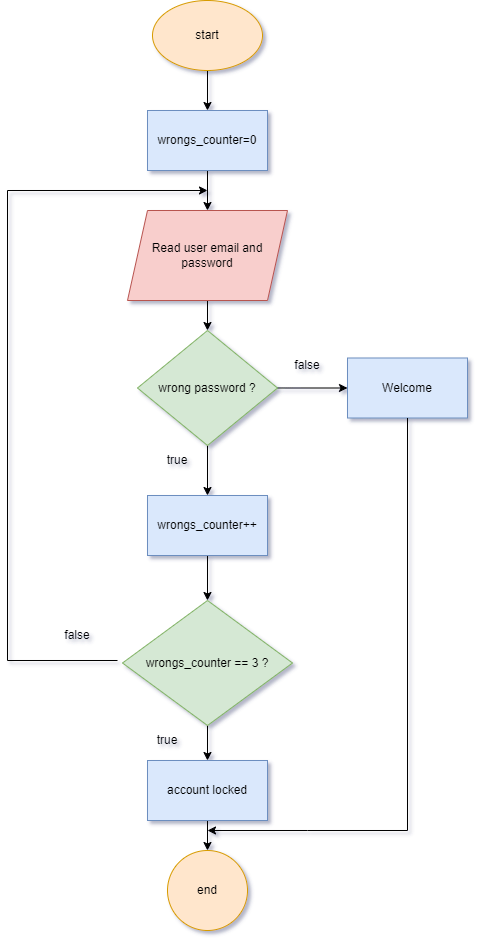

The diagram above was exported from draw.io. Its source (the exported page's mxGraphModel, read from the mxfile embedded in the PNG):
<mxGraphModel dx="1050" dy="541" grid="1" gridSize="10" guides="1" tooltips="1" connect="1" arrows="1" fold="1" page="1" pageScale="1" pageWidth="827" pageHeight="1169" background="#FFFFFF" math="0" shadow="1">
  <root>
    <mxCell id="WIyWlLk6GJQsqaUBKTNV-0" />
    <mxCell id="WIyWlLk6GJQsqaUBKTNV-1" parent="WIyWlLk6GJQsqaUBKTNV-0" />
    <mxCell id="CXpURfibiOhY5WVExFUY-7" value="" style="edgeStyle=orthogonalEdgeStyle;rounded=0;orthogonalLoop=1;jettySize=auto;html=1;" edge="1" parent="WIyWlLk6GJQsqaUBKTNV-1" source="CXpURfibiOhY5WVExFUY-5" target="CXpURfibiOhY5WVExFUY-6">
      <mxGeometry relative="1" as="geometry" />
    </mxCell>
    <mxCell id="CXpURfibiOhY5WVExFUY-5" value="start" style="ellipse;whiteSpace=wrap;html=1;fillColor=#ffe6cc;strokeColor=#d79b00;" vertex="1" parent="WIyWlLk6GJQsqaUBKTNV-1">
      <mxGeometry x="205" y="90" width="110" height="70" as="geometry" />
    </mxCell>
    <mxCell id="CXpURfibiOhY5WVExFUY-9" value="" style="edgeStyle=orthogonalEdgeStyle;rounded=0;orthogonalLoop=1;jettySize=auto;html=1;" edge="1" parent="WIyWlLk6GJQsqaUBKTNV-1" source="CXpURfibiOhY5WVExFUY-6" target="CXpURfibiOhY5WVExFUY-8">
      <mxGeometry relative="1" as="geometry" />
    </mxCell>
    <mxCell id="CXpURfibiOhY5WVExFUY-6" value="wrongs_counter=0" style="whiteSpace=wrap;html=1;fillColor=#dae8fc;strokeColor=#6c8ebf;" vertex="1" parent="WIyWlLk6GJQsqaUBKTNV-1">
      <mxGeometry x="200" y="200" width="120" height="60" as="geometry" />
    </mxCell>
    <mxCell id="CXpURfibiOhY5WVExFUY-11" value="" style="edgeStyle=orthogonalEdgeStyle;rounded=0;orthogonalLoop=1;jettySize=auto;html=1;" edge="1" parent="WIyWlLk6GJQsqaUBKTNV-1" source="CXpURfibiOhY5WVExFUY-8" target="CXpURfibiOhY5WVExFUY-10">
      <mxGeometry relative="1" as="geometry" />
    </mxCell>
    <mxCell id="CXpURfibiOhY5WVExFUY-8" value="Read user email and password" style="shape=parallelogram;perimeter=parallelogramPerimeter;whiteSpace=wrap;html=1;fixedSize=1;fillColor=#f8cecc;strokeColor=#b85450;" vertex="1" parent="WIyWlLk6GJQsqaUBKTNV-1">
      <mxGeometry x="180" y="300" width="160" height="90" as="geometry" />
    </mxCell>
    <mxCell id="CXpURfibiOhY5WVExFUY-13" value="" style="edgeStyle=orthogonalEdgeStyle;rounded=0;orthogonalLoop=1;jettySize=auto;html=1;" edge="1" parent="WIyWlLk6GJQsqaUBKTNV-1" source="CXpURfibiOhY5WVExFUY-10" target="CXpURfibiOhY5WVExFUY-12">
      <mxGeometry relative="1" as="geometry" />
    </mxCell>
    <mxCell id="CXpURfibiOhY5WVExFUY-19" value="" style="edgeStyle=orthogonalEdgeStyle;rounded=0;orthogonalLoop=1;jettySize=auto;html=1;" edge="1" parent="WIyWlLk6GJQsqaUBKTNV-1" source="CXpURfibiOhY5WVExFUY-10" target="CXpURfibiOhY5WVExFUY-18">
      <mxGeometry relative="1" as="geometry" />
    </mxCell>
    <mxCell id="CXpURfibiOhY5WVExFUY-10" value="wrong password ?" style="rhombus;whiteSpace=wrap;html=1;fillColor=#d5e8d4;strokeColor=#82b366;" vertex="1" parent="WIyWlLk6GJQsqaUBKTNV-1">
      <mxGeometry x="190" y="420" width="140" height="115" as="geometry" />
    </mxCell>
    <mxCell id="CXpURfibiOhY5WVExFUY-12" value="Welcome" style="whiteSpace=wrap;html=1;fillColor=#dae8fc;strokeColor=#6c8ebf;" vertex="1" parent="WIyWlLk6GJQsqaUBKTNV-1">
      <mxGeometry x="400" y="447.5" width="120" height="60" as="geometry" />
    </mxCell>
    <mxCell id="CXpURfibiOhY5WVExFUY-15" value="false" style="text;html=1;strokeColor=none;fillColor=none;align=center;verticalAlign=middle;whiteSpace=wrap;rounded=0;" vertex="1" parent="WIyWlLk6GJQsqaUBKTNV-1">
      <mxGeometry x="330" y="440" width="60" height="30" as="geometry" />
    </mxCell>
    <mxCell id="CXpURfibiOhY5WVExFUY-24" value="" style="edgeStyle=orthogonalEdgeStyle;rounded=0;orthogonalLoop=1;jettySize=auto;html=1;" edge="1" parent="WIyWlLk6GJQsqaUBKTNV-1" source="CXpURfibiOhY5WVExFUY-18" target="CXpURfibiOhY5WVExFUY-23">
      <mxGeometry relative="1" as="geometry" />
    </mxCell>
    <mxCell id="CXpURfibiOhY5WVExFUY-18" value="wrongs_counter++" style="whiteSpace=wrap;html=1;fillColor=#dae8fc;strokeColor=#6c8ebf;" vertex="1" parent="WIyWlLk6GJQsqaUBKTNV-1">
      <mxGeometry x="200" y="585" width="120" height="60" as="geometry" />
    </mxCell>
    <mxCell id="CXpURfibiOhY5WVExFUY-20" value="true" style="text;html=1;strokeColor=none;fillColor=none;align=center;verticalAlign=middle;whiteSpace=wrap;rounded=0;" vertex="1" parent="WIyWlLk6GJQsqaUBKTNV-1">
      <mxGeometry x="200" y="535" width="60" height="30" as="geometry" />
    </mxCell>
    <mxCell id="CXpURfibiOhY5WVExFUY-26" value="" style="edgeStyle=orthogonalEdgeStyle;rounded=0;orthogonalLoop=1;jettySize=auto;html=1;" edge="1" parent="WIyWlLk6GJQsqaUBKTNV-1" source="CXpURfibiOhY5WVExFUY-23" target="CXpURfibiOhY5WVExFUY-25">
      <mxGeometry relative="1" as="geometry" />
    </mxCell>
    <mxCell id="CXpURfibiOhY5WVExFUY-23" value="wrongs_counter == 3 ?" style="rhombus;whiteSpace=wrap;html=1;fillColor=#d5e8d4;strokeColor=#82b366;" vertex="1" parent="WIyWlLk6GJQsqaUBKTNV-1">
      <mxGeometry x="175" y="690" width="170" height="125" as="geometry" />
    </mxCell>
    <mxCell id="CXpURfibiOhY5WVExFUY-28" value="" style="edgeStyle=orthogonalEdgeStyle;rounded=0;orthogonalLoop=1;jettySize=auto;html=1;" edge="1" parent="WIyWlLk6GJQsqaUBKTNV-1" source="CXpURfibiOhY5WVExFUY-25" target="CXpURfibiOhY5WVExFUY-27">
      <mxGeometry relative="1" as="geometry" />
    </mxCell>
    <mxCell id="CXpURfibiOhY5WVExFUY-25" value="account locked" style="whiteSpace=wrap;html=1;fillColor=#dae8fc;strokeColor=#6c8ebf;" vertex="1" parent="WIyWlLk6GJQsqaUBKTNV-1">
      <mxGeometry x="200" y="850" width="120" height="60" as="geometry" />
    </mxCell>
    <mxCell id="CXpURfibiOhY5WVExFUY-27" value="end" style="ellipse;whiteSpace=wrap;html=1;fillColor=#ffe6cc;strokeColor=#d79b00;" vertex="1" parent="WIyWlLk6GJQsqaUBKTNV-1">
      <mxGeometry x="220" y="940" width="80" height="80" as="geometry" />
    </mxCell>
    <mxCell id="CXpURfibiOhY5WVExFUY-30" value="" style="endArrow=classic;html=1;rounded=0;" edge="1" parent="WIyWlLk6GJQsqaUBKTNV-1">
      <mxGeometry width="50" height="50" relative="1" as="geometry">
        <mxPoint x="170" y="750" as="sourcePoint" />
        <mxPoint x="260" y="280" as="targetPoint" />
        <Array as="points">
          <mxPoint x="60" y="750" />
          <mxPoint x="60" y="280" />
        </Array>
      </mxGeometry>
    </mxCell>
    <mxCell id="CXpURfibiOhY5WVExFUY-31" value="false" style="text;html=1;strokeColor=none;fillColor=none;align=center;verticalAlign=middle;whiteSpace=wrap;rounded=0;" vertex="1" parent="WIyWlLk6GJQsqaUBKTNV-1">
      <mxGeometry x="100" y="710" width="60" height="30" as="geometry" />
    </mxCell>
    <mxCell id="CXpURfibiOhY5WVExFUY-32" value="true" style="text;html=1;strokeColor=none;fillColor=none;align=center;verticalAlign=middle;whiteSpace=wrap;rounded=0;" vertex="1" parent="WIyWlLk6GJQsqaUBKTNV-1">
      <mxGeometry x="190" y="815" width="60" height="30" as="geometry" />
    </mxCell>
    <mxCell id="CXpURfibiOhY5WVExFUY-35" value="" style="endArrow=classic;html=1;rounded=0;exitX=0.5;exitY=1;exitDx=0;exitDy=0;" edge="1" parent="WIyWlLk6GJQsqaUBKTNV-1" source="CXpURfibiOhY5WVExFUY-12">
      <mxGeometry width="50" height="50" relative="1" as="geometry">
        <mxPoint x="680" y="800" as="sourcePoint" />
        <mxPoint x="260" y="920" as="targetPoint" />
        <Array as="points">
          <mxPoint x="460" y="920" />
          <mxPoint x="360" y="920" />
        </Array>
      </mxGeometry>
    </mxCell>
  </root>
</mxGraphModel>